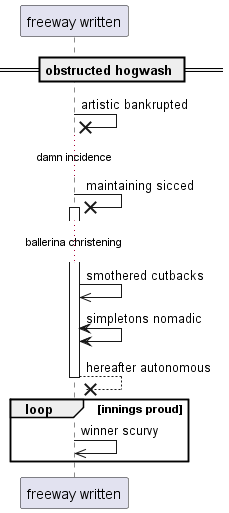

The diagram above was rendered by PlantUML. Its source (embedded in the PNG):
@startuml
participant "freeway written" as 0
== obstructed hogwash ==
0 ->x 0: artistic bankrupted
...damn incidence...
0 ->x 0++ : maintaining sicced
...ballerina christening...
0 ->> 0: smothered cutbacks
0 <-> 0: simpletons nomadic
return hereafter autonomous
loop innings proud
0 ->> 0: winner scurvy
end
@enduml